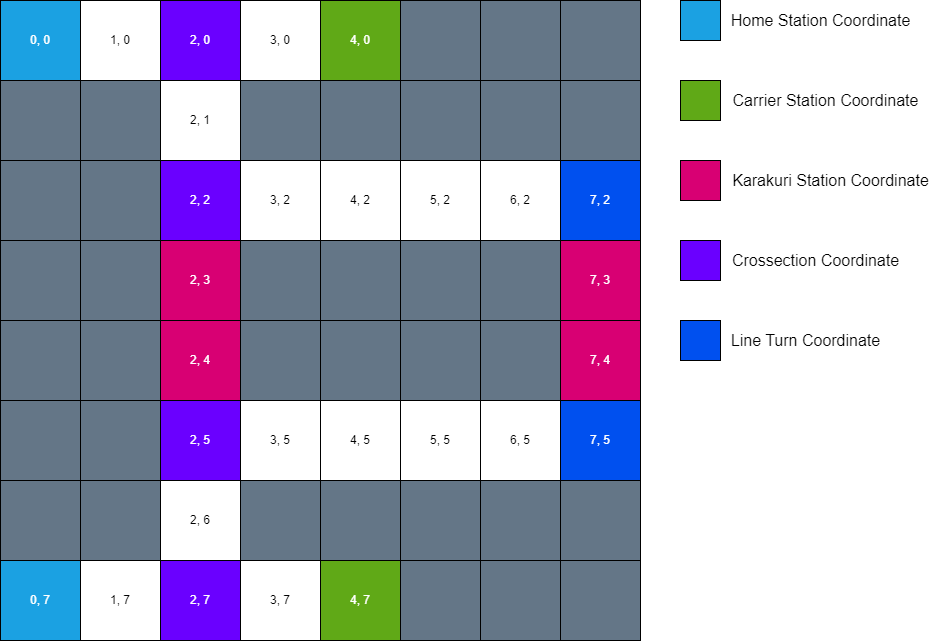

The diagram above was exported from draw.io. Its source (the exported page's mxGraphModel, read from the mxfile embedded in the PNG):
<mxGraphModel dx="1050" dy="621" grid="1" gridSize="10" guides="1" tooltips="1" connect="1" arrows="1" fold="1" page="1" pageScale="1" pageWidth="1169" pageHeight="827" math="0" shadow="0">
  <root>
    <mxCell id="0" />
    <mxCell id="1" parent="0" />
    <mxCell id="J-qgy6Tp2A5f5JSLp2Nw-73" value="" style="group;rotation=-90;fontColor=default;strokeColor=default;container=0;" parent="1" vertex="1" connectable="0">
      <mxGeometry x="40" y="40" width="640" height="640" as="geometry" />
    </mxCell>
    <mxCell id="Hg-hRvWdE5fQkbKHn79p-1" value="" style="whiteSpace=wrap;html=1;aspect=fixed;flipH=1;flipV=1;fillColor=#1ba1e2;strokeColor=default;rotation=0;container=0;fontColor=default;" parent="1" vertex="1">
      <mxGeometry x="720" y="40" width="40" height="40" as="geometry" />
    </mxCell>
    <mxCell id="Hg-hRvWdE5fQkbKHn79p-2" value="" style="whiteSpace=wrap;html=1;aspect=fixed;flipH=1;flipV=1;fillColor=#60a917;strokeColor=default;rotation=0;container=0;fontColor=#ffffff;" parent="1" vertex="1">
      <mxGeometry x="720" y="120" width="40" height="40" as="geometry" />
    </mxCell>
    <mxCell id="Hg-hRvWdE5fQkbKHn79p-3" value="" style="whiteSpace=wrap;html=1;aspect=fixed;flipH=1;flipV=1;fillColor=#d80073;strokeColor=default;rotation=0;container=0;fontColor=#ffffff;" parent="1" vertex="1">
      <mxGeometry x="720" y="200" width="40" height="40" as="geometry" />
    </mxCell>
    <mxCell id="Hg-hRvWdE5fQkbKHn79p-4" value="" style="whiteSpace=wrap;html=1;aspect=fixed;flipH=1;flipV=1;fillColor=#6a00ff;strokeColor=default;rotation=0;container=0;fontColor=#ffffff;" parent="1" vertex="1">
      <mxGeometry x="720" y="280" width="40" height="40" as="geometry" />
    </mxCell>
    <mxCell id="Hg-hRvWdE5fQkbKHn79p-5" value="" style="whiteSpace=wrap;html=1;aspect=fixed;flipH=1;flipV=1;fillColor=#0050ef;strokeColor=default;rotation=0;container=0;fontColor=#ffffff;" parent="1" vertex="1">
      <mxGeometry x="720" y="360" width="40" height="40" as="geometry" />
    </mxCell>
    <mxCell id="dgpx3AzplJw0eUhu0p6E-1" value="Home Station Coordinate" style="text;html=1;align=center;verticalAlign=middle;resizable=0;points=[];autosize=1;strokeColor=none;fillColor=none;fontSize=16;" parent="1" vertex="1">
      <mxGeometry x="760" y="45" width="200" height="30" as="geometry" />
    </mxCell>
    <mxCell id="dgpx3AzplJw0eUhu0p6E-2" value="Carrier Station Coordinate" style="text;html=1;align=center;verticalAlign=middle;resizable=0;points=[];autosize=1;strokeColor=none;fillColor=none;fontSize=16;" parent="1" vertex="1">
      <mxGeometry x="760" y="125" width="210" height="30" as="geometry" />
    </mxCell>
    <mxCell id="dgpx3AzplJw0eUhu0p6E-3" value="Karakuri Station Coordinate" style="text;html=1;align=center;verticalAlign=middle;resizable=0;points=[];autosize=1;strokeColor=none;fillColor=none;fontSize=16;" parent="1" vertex="1">
      <mxGeometry x="760" y="205" width="220" height="30" as="geometry" />
    </mxCell>
    <mxCell id="dgpx3AzplJw0eUhu0p6E-4" value="Crossection Coordinate" style="text;html=1;align=center;verticalAlign=middle;resizable=0;points=[];autosize=1;strokeColor=none;fillColor=none;fontSize=16;" parent="1" vertex="1">
      <mxGeometry x="760" y="285" width="190" height="30" as="geometry" />
    </mxCell>
    <mxCell id="dgpx3AzplJw0eUhu0p6E-5" value="Line Turn Coordinate" style="text;html=1;align=center;verticalAlign=middle;resizable=0;points=[];autosize=1;strokeColor=none;fillColor=none;fontSize=16;" parent="1" vertex="1">
      <mxGeometry x="760" y="365" width="170" height="30" as="geometry" />
    </mxCell>
    <mxCell id="J-qgy6Tp2A5f5JSLp2Nw-1" value="0, 0" style="whiteSpace=wrap;html=1;aspect=fixed;flipH=1;flipV=1;fillColor=#1ba1e2;strokeColor=default;rotation=0;container=0;fontColor=#FFFFFF;" parent="1" vertex="1">
      <mxGeometry x="40" y="40" width="80" height="80" as="geometry" />
    </mxCell>
    <mxCell id="J-qgy6Tp2A5f5JSLp2Nw-2" value="1, 0" style="whiteSpace=wrap;html=1;aspect=fixed;flipH=1;flipV=1;fillColor=none;strokeColor=default;rotation=0;container=0;fontColor=default;" parent="1" vertex="1">
      <mxGeometry x="120" y="40" width="80" height="80" as="geometry" />
    </mxCell>
    <mxCell id="J-qgy6Tp2A5f5JSLp2Nw-3" value="2, 0" style="whiteSpace=wrap;html=1;aspect=fixed;flipH=1;flipV=1;fillColor=#6a00ff;strokeColor=default;rotation=0;container=0;fontColor=#FFFFFF;" parent="1" vertex="1">
      <mxGeometry x="200" y="40" width="80" height="80" as="geometry" />
    </mxCell>
    <mxCell id="J-qgy6Tp2A5f5JSLp2Nw-4" value="3, 0" style="whiteSpace=wrap;html=1;aspect=fixed;flipH=1;flipV=1;fillColor=none;strokeColor=default;rotation=0;container=0;fontColor=default;" parent="1" vertex="1">
      <mxGeometry x="280" y="40" width="80" height="80" as="geometry" />
    </mxCell>
    <mxCell id="J-qgy6Tp2A5f5JSLp2Nw-5" value="4, 0" style="whiteSpace=wrap;html=1;aspect=fixed;flipH=1;flipV=1;fillColor=#60a917;strokeColor=default;rotation=0;container=0;fontColor=#FFFFFF;" parent="1" vertex="1">
      <mxGeometry x="360" y="40" width="80" height="80" as="geometry" />
    </mxCell>
    <mxCell id="J-qgy6Tp2A5f5JSLp2Nw-6" value="" style="whiteSpace=wrap;html=1;aspect=fixed;flipH=1;flipV=1;fillColor=#647687;strokeColor=default;fontColor=default;rotation=0;container=0;" parent="1" vertex="1">
      <mxGeometry x="440" y="40" width="80" height="80" as="geometry" />
    </mxCell>
    <mxCell id="J-qgy6Tp2A5f5JSLp2Nw-7" value="" style="whiteSpace=wrap;html=1;aspect=fixed;flipH=1;flipV=1;fillColor=#647687;strokeColor=default;fontColor=default;rotation=0;container=0;" parent="1" vertex="1">
      <mxGeometry x="520" y="40" width="80" height="80" as="geometry" />
    </mxCell>
    <mxCell id="J-qgy6Tp2A5f5JSLp2Nw-8" value="" style="whiteSpace=wrap;html=1;aspect=fixed;flipH=1;flipV=1;fillColor=#647687;strokeColor=default;fontColor=default;rotation=0;container=0;" parent="1" vertex="1">
      <mxGeometry x="600" y="40" width="80" height="80" as="geometry" />
    </mxCell>
    <mxCell id="J-qgy6Tp2A5f5JSLp2Nw-9" value="" style="whiteSpace=wrap;html=1;aspect=fixed;flipH=1;flipV=1;fillColor=#647687;strokeColor=default;fontColor=default;rotation=0;container=0;" parent="1" vertex="1">
      <mxGeometry x="40" y="120" width="80" height="80" as="geometry" />
    </mxCell>
    <mxCell id="J-qgy6Tp2A5f5JSLp2Nw-10" value="" style="whiteSpace=wrap;html=1;aspect=fixed;flipH=1;flipV=1;fillColor=#647687;strokeColor=default;fontColor=default;rotation=0;container=0;" parent="1" vertex="1">
      <mxGeometry x="120" y="120" width="80" height="80" as="geometry" />
    </mxCell>
    <mxCell id="J-qgy6Tp2A5f5JSLp2Nw-11" value="2, 1" style="whiteSpace=wrap;html=1;aspect=fixed;flipH=1;flipV=1;fillColor=none;strokeColor=default;rotation=0;container=0;fontColor=default;" parent="1" vertex="1">
      <mxGeometry x="200" y="120" width="80" height="80" as="geometry" />
    </mxCell>
    <mxCell id="J-qgy6Tp2A5f5JSLp2Nw-12" value="" style="whiteSpace=wrap;html=1;aspect=fixed;flipH=1;flipV=1;fillColor=#647687;strokeColor=default;fontColor=default;rotation=0;container=0;" parent="1" vertex="1">
      <mxGeometry x="280" y="120" width="80" height="80" as="geometry" />
    </mxCell>
    <mxCell id="J-qgy6Tp2A5f5JSLp2Nw-13" value="" style="whiteSpace=wrap;html=1;aspect=fixed;flipH=1;flipV=1;fillColor=#647687;strokeColor=default;fontColor=default;rotation=0;container=0;" parent="1" vertex="1">
      <mxGeometry x="360" y="120" width="80" height="80" as="geometry" />
    </mxCell>
    <mxCell id="J-qgy6Tp2A5f5JSLp2Nw-14" value="" style="whiteSpace=wrap;html=1;aspect=fixed;flipH=1;flipV=1;fillColor=#647687;strokeColor=default;fontColor=default;rotation=0;container=0;" parent="1" vertex="1">
      <mxGeometry x="440" y="120" width="80" height="80" as="geometry" />
    </mxCell>
    <mxCell id="J-qgy6Tp2A5f5JSLp2Nw-15" value="" style="whiteSpace=wrap;html=1;aspect=fixed;flipH=1;flipV=1;fillColor=#647687;strokeColor=default;fontColor=default;rotation=0;container=0;" parent="1" vertex="1">
      <mxGeometry x="520" y="120" width="80" height="80" as="geometry" />
    </mxCell>
    <mxCell id="J-qgy6Tp2A5f5JSLp2Nw-16" value="" style="whiteSpace=wrap;html=1;aspect=fixed;flipH=1;flipV=1;fillColor=#647687;strokeColor=default;fontColor=default;rotation=0;container=0;" parent="1" vertex="1">
      <mxGeometry x="600" y="120" width="80" height="80" as="geometry" />
    </mxCell>
    <mxCell id="J-qgy6Tp2A5f5JSLp2Nw-17" value="" style="whiteSpace=wrap;html=1;aspect=fixed;flipH=1;flipV=1;fillColor=#647687;strokeColor=default;fontColor=default;rotation=0;container=0;" parent="1" vertex="1">
      <mxGeometry x="40" y="200" width="80" height="80" as="geometry" />
    </mxCell>
    <mxCell id="J-qgy6Tp2A5f5JSLp2Nw-18" value="" style="whiteSpace=wrap;html=1;aspect=fixed;flipH=1;flipV=1;fillColor=#647687;strokeColor=default;fontColor=default;rotation=0;container=0;" parent="1" vertex="1">
      <mxGeometry x="120" y="200" width="80" height="80" as="geometry" />
    </mxCell>
    <mxCell id="J-qgy6Tp2A5f5JSLp2Nw-19" value="2, 2" style="whiteSpace=wrap;html=1;aspect=fixed;flipH=1;flipV=1;fillColor=#6a00ff;strokeColor=default;rotation=0;container=0;fontColor=#FFFFFF;" parent="1" vertex="1">
      <mxGeometry x="200" y="200" width="80" height="80" as="geometry" />
    </mxCell>
    <mxCell id="J-qgy6Tp2A5f5JSLp2Nw-20" value="3, 2" style="whiteSpace=wrap;html=1;aspect=fixed;flipH=1;flipV=1;fillColor=none;strokeColor=default;rotation=0;container=0;fontColor=default;" parent="1" vertex="1">
      <mxGeometry x="280" y="200" width="80" height="80" as="geometry" />
    </mxCell>
    <mxCell id="J-qgy6Tp2A5f5JSLp2Nw-21" value="4, 2" style="whiteSpace=wrap;html=1;aspect=fixed;flipH=1;flipV=1;fillColor=none;strokeColor=default;rotation=0;container=0;fontColor=default;" parent="1" vertex="1">
      <mxGeometry x="360" y="200" width="80" height="80" as="geometry" />
    </mxCell>
    <mxCell id="J-qgy6Tp2A5f5JSLp2Nw-22" value="5, 2" style="whiteSpace=wrap;html=1;aspect=fixed;flipH=1;flipV=1;fillColor=none;strokeColor=default;rotation=0;container=0;fontColor=default;" parent="1" vertex="1">
      <mxGeometry x="440" y="200" width="80" height="80" as="geometry" />
    </mxCell>
    <mxCell id="J-qgy6Tp2A5f5JSLp2Nw-23" value="6, 2" style="whiteSpace=wrap;html=1;aspect=fixed;flipH=1;flipV=1;fillColor=none;strokeColor=default;rotation=0;container=0;fontColor=default;" parent="1" vertex="1">
      <mxGeometry x="520" y="200" width="80" height="80" as="geometry" />
    </mxCell>
    <mxCell id="J-qgy6Tp2A5f5JSLp2Nw-24" value="7, 2" style="whiteSpace=wrap;html=1;aspect=fixed;flipH=1;flipV=1;fillColor=#0050ef;strokeColor=default;rotation=0;container=0;fontColor=#FFFFFF;" parent="1" vertex="1">
      <mxGeometry x="600" y="200" width="80" height="80" as="geometry" />
    </mxCell>
    <mxCell id="J-qgy6Tp2A5f5JSLp2Nw-25" value="" style="whiteSpace=wrap;html=1;aspect=fixed;flipH=1;flipV=1;fillColor=#647687;strokeColor=default;fontColor=default;rotation=0;container=0;" parent="1" vertex="1">
      <mxGeometry x="40" y="280" width="80" height="80" as="geometry" />
    </mxCell>
    <mxCell id="J-qgy6Tp2A5f5JSLp2Nw-26" value="" style="whiteSpace=wrap;html=1;aspect=fixed;flipH=1;flipV=1;fillColor=#647687;strokeColor=default;fontColor=default;rotation=0;container=0;" parent="1" vertex="1">
      <mxGeometry x="120" y="280" width="80" height="80" as="geometry" />
    </mxCell>
    <mxCell id="J-qgy6Tp2A5f5JSLp2Nw-27" value="2, 3" style="whiteSpace=wrap;html=1;aspect=fixed;flipH=1;flipV=1;fillColor=#d80073;strokeColor=default;rotation=0;container=0;fontColor=#FFFFFF;" parent="1" vertex="1">
      <mxGeometry x="200" y="280" width="80" height="80" as="geometry" />
    </mxCell>
    <mxCell id="J-qgy6Tp2A5f5JSLp2Nw-28" value="" style="whiteSpace=wrap;html=1;aspect=fixed;flipH=1;flipV=1;fillColor=#647687;strokeColor=default;fontColor=default;rotation=0;container=0;" parent="1" vertex="1">
      <mxGeometry x="280" y="280" width="80" height="80" as="geometry" />
    </mxCell>
    <mxCell id="J-qgy6Tp2A5f5JSLp2Nw-29" value="" style="whiteSpace=wrap;html=1;aspect=fixed;flipH=1;flipV=1;fillColor=#647687;strokeColor=default;fontColor=default;rotation=0;container=0;" parent="1" vertex="1">
      <mxGeometry x="360" y="280" width="80" height="80" as="geometry" />
    </mxCell>
    <mxCell id="J-qgy6Tp2A5f5JSLp2Nw-30" value="" style="whiteSpace=wrap;html=1;aspect=fixed;flipH=1;flipV=1;fillColor=#647687;strokeColor=default;fontColor=default;rotation=0;container=0;" parent="1" vertex="1">
      <mxGeometry x="440" y="280" width="80" height="80" as="geometry" />
    </mxCell>
    <mxCell id="J-qgy6Tp2A5f5JSLp2Nw-31" value="" style="whiteSpace=wrap;html=1;aspect=fixed;flipH=1;flipV=1;fillColor=#647687;strokeColor=default;fontColor=default;rotation=0;container=0;" parent="1" vertex="1">
      <mxGeometry x="520" y="280" width="80" height="80" as="geometry" />
    </mxCell>
    <mxCell id="J-qgy6Tp2A5f5JSLp2Nw-32" value="7, 3" style="whiteSpace=wrap;html=1;aspect=fixed;flipH=1;flipV=1;fillColor=#d80073;strokeColor=default;rotation=0;container=0;fontColor=#FFFFFF;" parent="1" vertex="1">
      <mxGeometry x="600" y="280" width="80" height="80" as="geometry" />
    </mxCell>
    <mxCell id="J-qgy6Tp2A5f5JSLp2Nw-33" value="" style="whiteSpace=wrap;html=1;aspect=fixed;flipH=1;flipV=1;fillColor=#647687;strokeColor=default;fontColor=default;rotation=0;container=0;" parent="1" vertex="1">
      <mxGeometry x="40" y="360" width="80" height="80" as="geometry" />
    </mxCell>
    <mxCell id="J-qgy6Tp2A5f5JSLp2Nw-34" value="" style="whiteSpace=wrap;html=1;aspect=fixed;flipH=1;flipV=1;fillColor=#647687;strokeColor=default;fontColor=default;rotation=0;container=0;" parent="1" vertex="1">
      <mxGeometry x="120" y="360" width="80" height="80" as="geometry" />
    </mxCell>
    <mxCell id="J-qgy6Tp2A5f5JSLp2Nw-35" value="2, 4" style="whiteSpace=wrap;html=1;aspect=fixed;flipH=1;flipV=1;fillColor=#d80073;strokeColor=default;rotation=0;container=0;fontColor=#FFFFFF;" parent="1" vertex="1">
      <mxGeometry x="200" y="360" width="80" height="80" as="geometry" />
    </mxCell>
    <mxCell id="J-qgy6Tp2A5f5JSLp2Nw-36" value="" style="whiteSpace=wrap;html=1;aspect=fixed;flipH=1;flipV=1;fillColor=#647687;strokeColor=default;fontColor=default;rotation=0;container=0;" parent="1" vertex="1">
      <mxGeometry x="280" y="360" width="80" height="80" as="geometry" />
    </mxCell>
    <mxCell id="J-qgy6Tp2A5f5JSLp2Nw-37" value="" style="whiteSpace=wrap;html=1;aspect=fixed;flipH=1;flipV=1;fillColor=#647687;strokeColor=default;fontColor=default;rotation=0;container=0;" parent="1" vertex="1">
      <mxGeometry x="360" y="360" width="80" height="80" as="geometry" />
    </mxCell>
    <mxCell id="J-qgy6Tp2A5f5JSLp2Nw-38" value="" style="whiteSpace=wrap;html=1;aspect=fixed;flipH=1;flipV=1;fillColor=#647687;strokeColor=default;fontColor=default;rotation=0;container=0;" parent="1" vertex="1">
      <mxGeometry x="440" y="360" width="80" height="80" as="geometry" />
    </mxCell>
    <mxCell id="J-qgy6Tp2A5f5JSLp2Nw-39" value="" style="whiteSpace=wrap;html=1;aspect=fixed;flipH=1;flipV=1;fillColor=#647687;strokeColor=default;fontColor=default;rotation=0;container=0;" parent="1" vertex="1">
      <mxGeometry x="520" y="360" width="80" height="80" as="geometry" />
    </mxCell>
    <mxCell id="J-qgy6Tp2A5f5JSLp2Nw-40" value="7, 4" style="whiteSpace=wrap;html=1;aspect=fixed;flipH=1;flipV=1;fillColor=#d80073;strokeColor=default;rotation=0;container=0;fontColor=#FFFFFF;" parent="1" vertex="1">
      <mxGeometry x="600" y="360" width="80" height="80" as="geometry" />
    </mxCell>
    <mxCell id="J-qgy6Tp2A5f5JSLp2Nw-41" value="" style="whiteSpace=wrap;html=1;aspect=fixed;flipH=1;flipV=1;fillColor=#647687;strokeColor=default;fontColor=default;rotation=0;container=0;" parent="1" vertex="1">
      <mxGeometry x="40" y="440" width="80" height="80" as="geometry" />
    </mxCell>
    <mxCell id="J-qgy6Tp2A5f5JSLp2Nw-42" value="" style="whiteSpace=wrap;html=1;aspect=fixed;flipH=1;flipV=1;fillColor=#647687;strokeColor=default;fontColor=default;rotation=0;container=0;" parent="1" vertex="1">
      <mxGeometry x="120" y="440" width="80" height="80" as="geometry" />
    </mxCell>
    <mxCell id="J-qgy6Tp2A5f5JSLp2Nw-43" value="2, 5" style="whiteSpace=wrap;html=1;aspect=fixed;flipH=1;flipV=1;fillColor=#6a00ff;strokeColor=default;rotation=0;container=0;fontColor=#FFFFFF;" parent="1" vertex="1">
      <mxGeometry x="200" y="440" width="80" height="80" as="geometry" />
    </mxCell>
    <mxCell id="J-qgy6Tp2A5f5JSLp2Nw-44" value="3, 5" style="whiteSpace=wrap;html=1;aspect=fixed;flipH=1;flipV=1;fillColor=none;strokeColor=default;rotation=0;container=0;fontColor=default;" parent="1" vertex="1">
      <mxGeometry x="280" y="440" width="80" height="80" as="geometry" />
    </mxCell>
    <mxCell id="J-qgy6Tp2A5f5JSLp2Nw-45" value="4, 5" style="whiteSpace=wrap;html=1;aspect=fixed;flipH=1;flipV=1;fillColor=none;strokeColor=default;rotation=0;container=0;fontColor=default;" parent="1" vertex="1">
      <mxGeometry x="360" y="440" width="80" height="80" as="geometry" />
    </mxCell>
    <mxCell id="J-qgy6Tp2A5f5JSLp2Nw-46" value="5, 5" style="whiteSpace=wrap;html=1;aspect=fixed;flipH=1;flipV=1;fillColor=none;strokeColor=default;rotation=0;container=0;fontColor=default;" parent="1" vertex="1">
      <mxGeometry x="440" y="440" width="80" height="80" as="geometry" />
    </mxCell>
    <mxCell id="J-qgy6Tp2A5f5JSLp2Nw-47" value="6, 5" style="whiteSpace=wrap;html=1;aspect=fixed;flipH=1;flipV=1;fillColor=none;strokeColor=default;rotation=0;container=0;fontColor=default;" parent="1" vertex="1">
      <mxGeometry x="520" y="440" width="80" height="80" as="geometry" />
    </mxCell>
    <mxCell id="J-qgy6Tp2A5f5JSLp2Nw-48" value="7, 5" style="whiteSpace=wrap;html=1;aspect=fixed;flipH=1;flipV=1;fillColor=#0050ef;strokeColor=default;rotation=0;container=0;fontColor=#FFFFFF;" parent="1" vertex="1">
      <mxGeometry x="600" y="440" width="80" height="80" as="geometry" />
    </mxCell>
    <mxCell id="J-qgy6Tp2A5f5JSLp2Nw-49" value="" style="whiteSpace=wrap;html=1;aspect=fixed;flipH=1;flipV=1;fillColor=#647687;strokeColor=default;fontColor=default;rotation=0;container=0;" parent="1" vertex="1">
      <mxGeometry x="40" y="520" width="80" height="80" as="geometry" />
    </mxCell>
    <mxCell id="J-qgy6Tp2A5f5JSLp2Nw-50" value="" style="whiteSpace=wrap;html=1;aspect=fixed;flipH=1;flipV=1;fillColor=#647687;strokeColor=default;fontColor=default;rotation=0;container=0;" parent="1" vertex="1">
      <mxGeometry x="120" y="520" width="80" height="80" as="geometry" />
    </mxCell>
    <mxCell id="J-qgy6Tp2A5f5JSLp2Nw-51" value="2, 6" style="whiteSpace=wrap;html=1;aspect=fixed;flipH=1;flipV=1;fillColor=none;strokeColor=default;rotation=0;container=0;fontColor=default;" parent="1" vertex="1">
      <mxGeometry x="200" y="520" width="80" height="80" as="geometry" />
    </mxCell>
    <mxCell id="J-qgy6Tp2A5f5JSLp2Nw-52" value="0, 7" style="whiteSpace=wrap;html=1;aspect=fixed;flipH=1;flipV=1;fillColor=#1ba1e2;strokeColor=default;rotation=0;container=0;fontColor=#FFFFFF;" parent="1" vertex="1">
      <mxGeometry x="40" y="600" width="80" height="80" as="geometry" />
    </mxCell>
    <mxCell id="J-qgy6Tp2A5f5JSLp2Nw-53" value="1, 7" style="whiteSpace=wrap;html=1;aspect=fixed;flipH=1;flipV=1;fillColor=none;strokeColor=default;rotation=0;container=0;fontColor=default;" parent="1" vertex="1">
      <mxGeometry x="120" y="600" width="80" height="80" as="geometry" />
    </mxCell>
    <mxCell id="J-qgy6Tp2A5f5JSLp2Nw-54" value="2, 7" style="whiteSpace=wrap;html=1;aspect=fixed;flipH=1;flipV=1;fillColor=#6a00ff;strokeColor=default;rotation=0;container=0;fontColor=#FFFFFF;" parent="1" vertex="1">
      <mxGeometry x="200" y="600" width="80" height="80" as="geometry" />
    </mxCell>
    <mxCell id="J-qgy6Tp2A5f5JSLp2Nw-55" value="3, 7" style="whiteSpace=wrap;html=1;aspect=fixed;flipH=1;flipV=1;fillColor=none;strokeColor=default;rotation=0;container=0;fontColor=default;" parent="1" vertex="1">
      <mxGeometry x="280" y="600" width="80" height="80" as="geometry" />
    </mxCell>
    <mxCell id="J-qgy6Tp2A5f5JSLp2Nw-56" value="4, 7" style="whiteSpace=wrap;html=1;aspect=fixed;flipH=1;flipV=1;fillColor=#60a917;strokeColor=default;rotation=0;container=0;fontColor=#FFFFFF;" parent="1" vertex="1">
      <mxGeometry x="360" y="600" width="80" height="80" as="geometry" />
    </mxCell>
    <mxCell id="J-qgy6Tp2A5f5JSLp2Nw-57" value="" style="whiteSpace=wrap;html=1;aspect=fixed;flipH=1;flipV=1;fillColor=#647687;strokeColor=default;fontColor=default;rotation=0;container=0;" parent="1" vertex="1">
      <mxGeometry x="440" y="600" width="80" height="80" as="geometry" />
    </mxCell>
    <mxCell id="J-qgy6Tp2A5f5JSLp2Nw-58" value="" style="whiteSpace=wrap;html=1;aspect=fixed;flipH=1;flipV=1;fillColor=#647687;strokeColor=default;fontColor=default;rotation=0;container=0;" parent="1" vertex="1">
      <mxGeometry x="520" y="600" width="80" height="80" as="geometry" />
    </mxCell>
    <mxCell id="J-qgy6Tp2A5f5JSLp2Nw-59" value="" style="whiteSpace=wrap;html=1;aspect=fixed;flipH=1;flipV=1;fillColor=#647687;strokeColor=default;fontColor=default;rotation=0;container=0;" parent="1" vertex="1">
      <mxGeometry x="600" y="600" width="80" height="80" as="geometry" />
    </mxCell>
    <mxCell id="J-qgy6Tp2A5f5JSLp2Nw-68" value="" style="whiteSpace=wrap;html=1;aspect=fixed;flipH=1;flipV=1;fillColor=#647687;strokeColor=default;fontColor=default;rotation=0;container=0;" parent="1" vertex="1">
      <mxGeometry x="280" y="520" width="80" height="80" as="geometry" />
    </mxCell>
    <mxCell id="J-qgy6Tp2A5f5JSLp2Nw-69" value="" style="whiteSpace=wrap;html=1;aspect=fixed;flipH=1;flipV=1;fillColor=#647687;strokeColor=default;fontColor=default;rotation=0;container=0;" parent="1" vertex="1">
      <mxGeometry x="360" y="520" width="80" height="80" as="geometry" />
    </mxCell>
    <mxCell id="J-qgy6Tp2A5f5JSLp2Nw-70" value="" style="whiteSpace=wrap;html=1;aspect=fixed;flipH=1;flipV=1;fillColor=#647687;strokeColor=default;fontColor=default;rotation=0;container=0;" parent="1" vertex="1">
      <mxGeometry x="440" y="520" width="80" height="80" as="geometry" />
    </mxCell>
    <mxCell id="J-qgy6Tp2A5f5JSLp2Nw-71" value="" style="whiteSpace=wrap;html=1;aspect=fixed;flipH=1;flipV=1;fillColor=#647687;strokeColor=default;fontColor=default;rotation=0;container=0;" parent="1" vertex="1">
      <mxGeometry x="520" y="520" width="80" height="80" as="geometry" />
    </mxCell>
    <mxCell id="J-qgy6Tp2A5f5JSLp2Nw-72" value="" style="whiteSpace=wrap;html=1;aspect=fixed;flipH=1;flipV=1;fillColor=#647687;strokeColor=default;fontColor=default;rotation=0;container=0;" parent="1" vertex="1">
      <mxGeometry x="600" y="520" width="80" height="80" as="geometry" />
    </mxCell>
  </root>
</mxGraphModel>